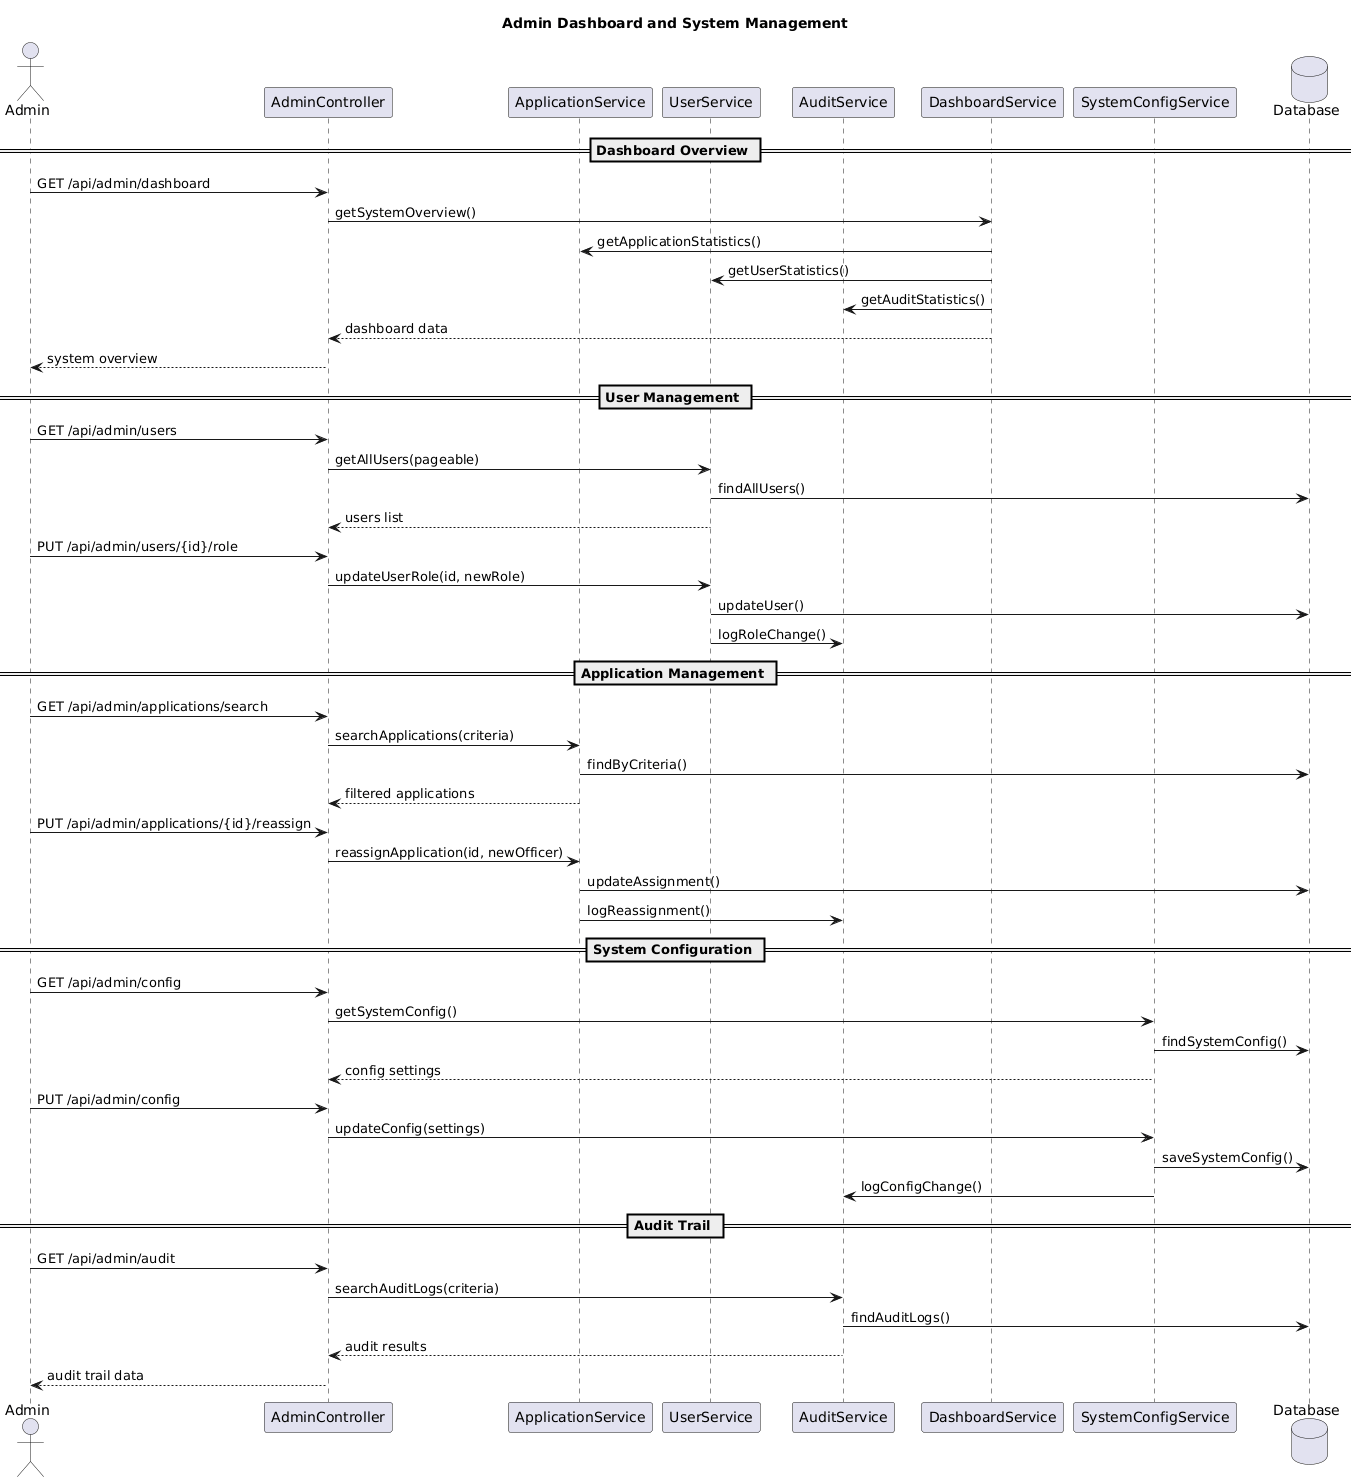

The diagram above was rendered by PlantUML. Its source (embedded in the PNG):
@startuml
title Admin Dashboard and System Management

actor Admin
participant "AdminController" as AdminCtrl
participant "ApplicationService" as AppSvc
participant "UserService" as UserSvc
participant "AuditService" as AuditSvc
participant "DashboardService" as DashSvc
participant "SystemConfigService" as SysConfig
database "Database" as DB

== Dashboard Overview ==
Admin -> AdminCtrl: GET /api/admin/dashboard
AdminCtrl -> DashSvc: getSystemOverview()
DashSvc -> AppSvc: getApplicationStatistics()
DashSvc -> UserSvc: getUserStatistics()
DashSvc -> AuditSvc: getAuditStatistics()
DashSvc --> AdminCtrl: dashboard data
AdminCtrl --> Admin: system overview

== User Management ==
Admin -> AdminCtrl: GET /api/admin/users
AdminCtrl -> UserSvc: getAllUsers(pageable)
UserSvc -> DB: findAllUsers()
UserSvc --> AdminCtrl: users list

Admin -> AdminCtrl: PUT /api/admin/users/{id}/role
AdminCtrl -> UserSvc: updateUserRole(id, newRole)
UserSvc -> DB: updateUser()
UserSvc -> AuditSvc: logRoleChange()

== Application Management ==
Admin -> AdminCtrl: GET /api/admin/applications/search
AdminCtrl -> AppSvc: searchApplications(criteria)
AppSvc -> DB: findByCriteria()
AppSvc --> AdminCtrl: filtered applications

Admin -> AdminCtrl: PUT /api/admin/applications/{id}/reassign
AdminCtrl -> AppSvc: reassignApplication(id, newOfficer)
AppSvc -> DB: updateAssignment()
AppSvc -> AuditSvc: logReassignment()

== System Configuration ==
Admin -> AdminCtrl: GET /api/admin/config
AdminCtrl -> SysConfig: getSystemConfig()
SysConfig -> DB: findSystemConfig()
SysConfig --> AdminCtrl: config settings

Admin -> AdminCtrl: PUT /api/admin/config
AdminCtrl -> SysConfig: updateConfig(settings)
SysConfig -> DB: saveSystemConfig()
SysConfig -> AuditSvc: logConfigChange()

== Audit Trail ==
Admin -> AdminCtrl: GET /api/admin/audit
AdminCtrl -> AuditSvc: searchAuditLogs(criteria)
AuditSvc -> DB: findAuditLogs()
AuditSvc --> AdminCtrl: audit results
AdminCtrl --> Admin: audit trail data
@enduml